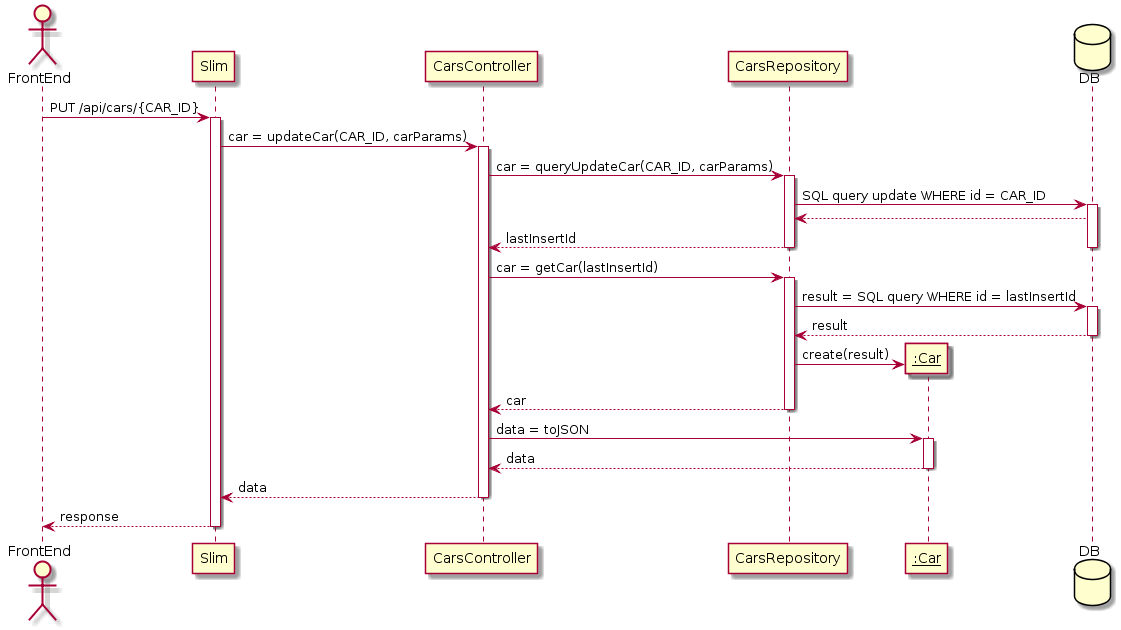

The diagram above was rendered by PlantUML. Its source (embedded in the PNG):
@startuml
actor FrontEnd
participant Slim
participant CarsController
participant CarsRepository
participant "__:Car__" as Car
database DB

FrontEnd -> Slim : PUT /api/cars/{CAR_ID}
activate Slim
Slim -> CarsController : car = updateCar(CAR_ID, carParams)
activate CarsController
CarsController -> CarsRepository : car = queryUpdateCar(CAR_ID, carParams)
activate CarsRepository
CarsRepository -> DB : SQL query update WHERE id = CAR_ID
activate DB
DB --> CarsRepository
CarsRepository --> CarsController : lastInsertId
deactivate CarsRepository
deactivate DB
CarsController -> CarsRepository : car = getCar(lastInsertId)
activate CarsRepository
CarsRepository -> DB : result = SQL query WHERE id = lastInsertId
activate DB
DB --> CarsRepository : result
deactivate DB
create Car
CarsRepository -> Car : create(result)
CarsRepository --> CarsController : car
deactivate CarsRepository
CarsController -> Car : data = toJSON
activate Car
Car --> CarsController : data
deactivate Car
CarsController --> Slim : data
deactivate CarsController
Slim --> FrontEnd : response
deactivate Slim
@enduml